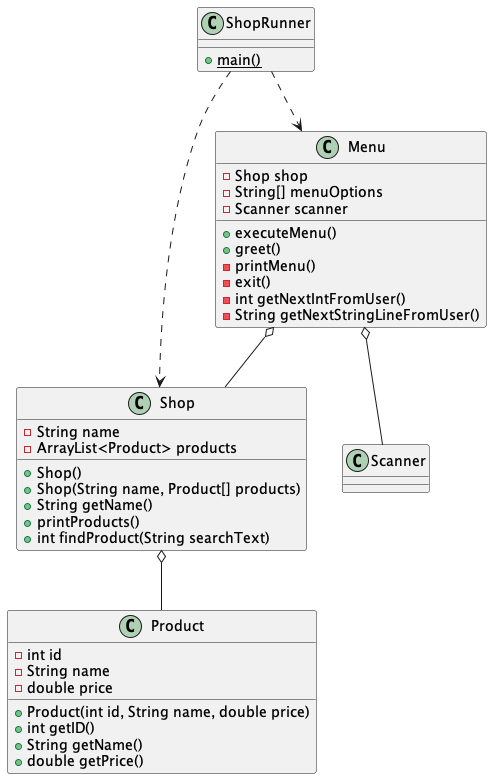

The diagram above was rendered by PlantUML. Its source (embedded in the PNG):
@startuml

class ShopRunner {
{static} +main()
}

class Menu {
-Shop shop
-String[] menuOptions
-Scanner scanner
+executeMenu()
+greet()
-printMenu()
-exit()
-int getNextIntFromUser()
-String getNextStringLineFromUser()
}

class Shop {
-String name
-ArrayList<Product> products
+Shop()
+Shop(String name, Product[] products)
+String getName()
+printProducts()
+int findProduct(String searchText)
}

class Product {
-int id
-String name
-double price
+Product(int id, String name, double price)
+int getID()
+String getName()
+double getPrice()
}

Menu o-- Shop
Menu o-- Scanner
Shop o-- Product
ShopRunner ..> Menu
ShopRunner ..> Shop

@enduml